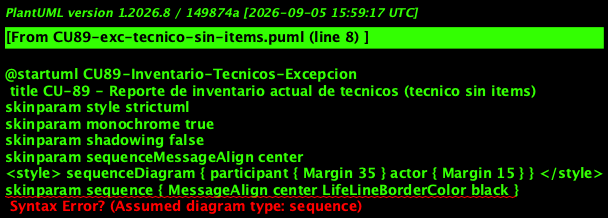

The diagram above was rendered by PlantUML. Its source (embedded in the PNG):
@startuml CU89-Inventario-Tecnicos-Excepcion
 title CU-89 - Reporte de inventario actual de tecnicos (tecnico sin items)
skinparam style strictuml
skinparam monochrome true
skinparam shadowing false
skinparam sequenceMessageAlign center
<style> sequenceDiagram { participant { Margin 35 } actor { Margin 15 } } </style>
skinparam sequence { MessageAlign center LifeLineBorderColor black }
hide footbox

actor "Administrador" as Usuario
participant "Vista /reportes" as V
participant "ReportesController" as C
participant "ReportesService" as SVC
database "PostgreSQL" as DB

Usuario -> V : Selecciona un tecnico y Generar
activate V
V -> C : GET /api/reportes/tecnicos/inventario?id_usuario=X
activate C
C -> SVC : getInventarioTecnicosReport({id_usuario:X}, req.user)
activate SVC
SVC -> DB : SELECT tecnico activo de la empresa
DB --> SVC : tecnico
SVC -> DB : SELECT unidades asignadas y saldos > 0
DB --> SVC : 0 equipos y 0 consumibles
SVC -> DB : INSERT log_auditoria (GENERAR_REPORTE)
DB --> SVC : confirmado
SVC --> C : tarjeta con ambas secciones vacias
C --> V : 200 OK
V --> Usuario : Este técnico no tiene ítems en su inventario personal.
deactivate SVC
deactivate C
deactivate V
@enduml